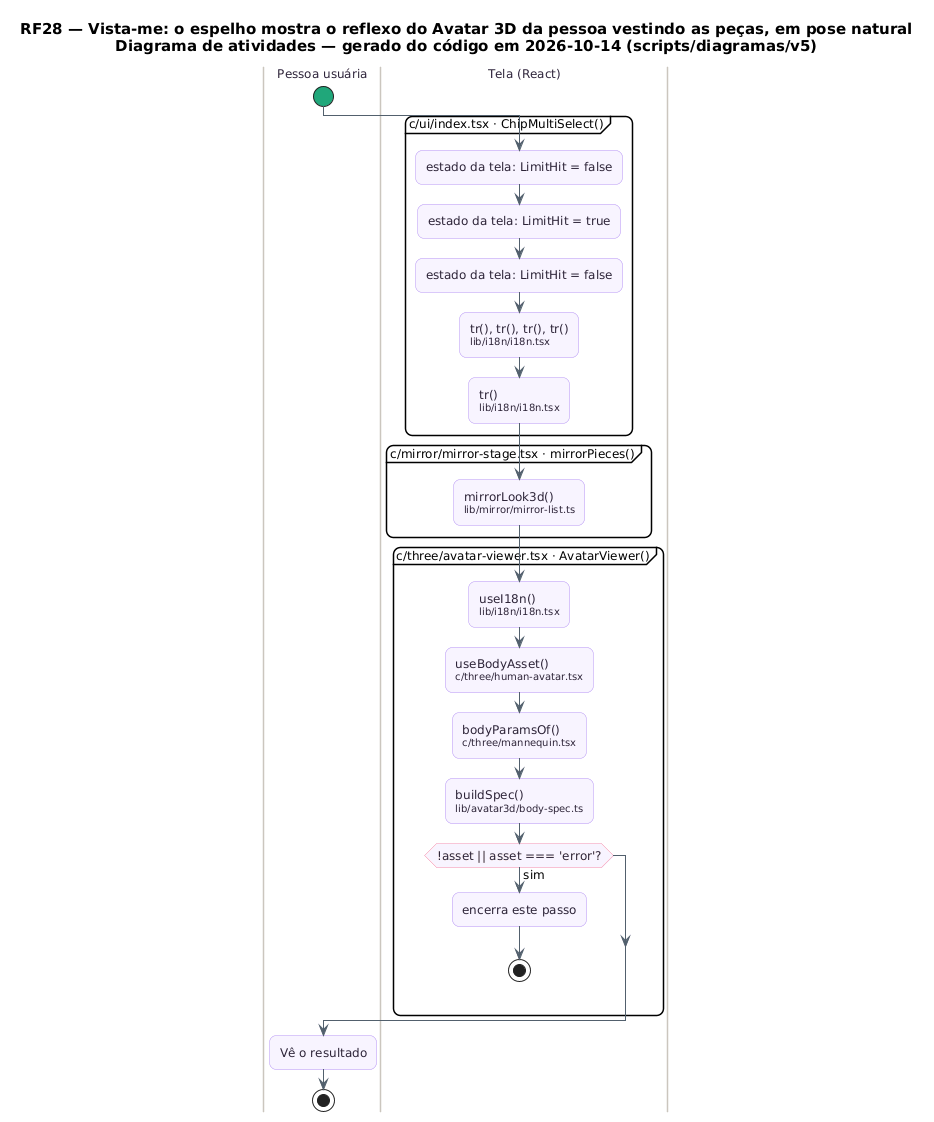

The diagram above was rendered by PlantUML. Its source (embedded in the PNG):
@startuml RF28_Espelho_Atividades
skinparam backgroundColor #FFFFFF
skinparam shadowing false
skinparam defaultFontName "DejaVu Sans"
skinparam defaultFontSize 12
skinparam titleFontSize 15
skinparam roundcorner 14
skinparam ArrowColor #52606D
skinparam note {
  BackgroundColor #FFFDEB
  BorderColor #D8CE78
  FontColor #554F24
}
skinparam activity {
  BackgroundColor #F8F4FF
  BorderColor #B695F5
  FontColor #2D2438
  DiamondBackgroundColor #FFF5F8
  DiamondBorderColor #F08DB1
  StartColor #20A77A
  EndColor #4B5563
}
skinparam swimlane {
  BorderColor #CBC6BE
  TitleFontColor #2D2438
}
title RF28 — Vista-me: o espelho mostra o reflexo do Avatar 3D da pessoa vestindo as peças, em pose natural\nDiagrama de atividades — gerado do código em 2026-10-14 (scripts/diagramas/v5)

|Pessoa usuária|
start
|Tela (React)|
partition "c/ui/index.tsx · ChipMultiSelect()" {
  :estado da tela: LimitHit = false;
  :estado da tela: LimitHit = true;
  :estado da tela: LimitHit = false;
  :tr(), tr(), tr(), tr()\n<size:10>lib/i18n/i18n.tsx</size>;
  :tr()\n<size:10>lib/i18n/i18n.tsx</size>;
}
|Tela (React)|
partition "c/mirror/mirror-stage.tsx · mirrorPieces()" {
  :mirrorLook3d()\n<size:10>lib/mirror/mirror-list.ts</size>;
}
|Tela (React)|
partition "c/three/avatar-viewer.tsx · AvatarViewer()" {
  :useI18n()\n<size:10>lib/i18n/i18n.tsx</size>;
  :useBodyAsset()\n<size:10>c/three/human-avatar.tsx</size>;
  :bodyParamsOf()\n<size:10>c/three/mannequin.tsx</size>;
  :buildSpec()\n<size:10>lib/avatar3d/body-spec.ts</size>;
  if (!asset || asset === 'error'?) then (sim)
    :encerra este passo;
    stop
  endif
}
|Pessoa usuária|
:Vê o resultado;
stop
@enduml